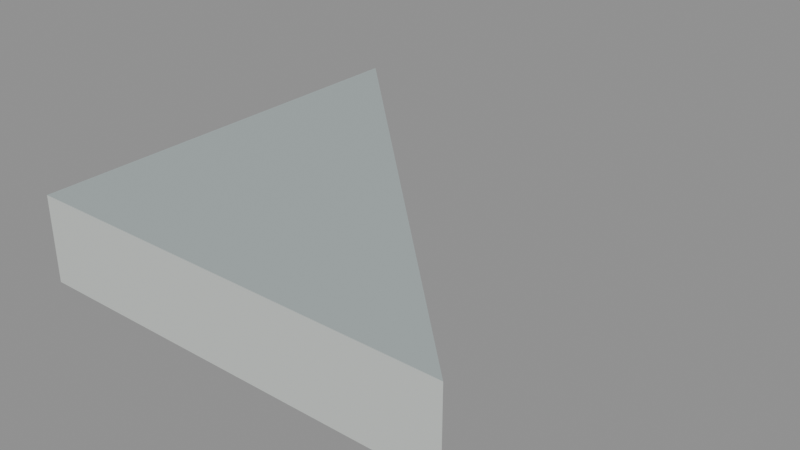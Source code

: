 # Source: floor_tri_0_4_6.blend  (saved by Blender 5.2.45; exported with 4.5.12 LTS)
import bpy
from mathutils import Matrix  # noqa: F401  (used for matrix-valued properties, if any)

bpy.ops.wm.read_factory_settings(use_empty=True)
scene = bpy.context.scene
scene.name = 'floor_tri_0_4_6'

# ---- materials (node trees are filled in below, after node groups)
mat_paint_surface = bpy.data.materials.new('Paint_Surface')
mat_paint_surface.diffuse_color = (0.48, 0.55, 0.55, 1.0)
mat_paint_fascia = bpy.data.materials.new('Paint_Fascia')
mat_paint_fascia.diffuse_color = (0.74, 0.78, 0.75, 1.0)
mat_paint_underside = bpy.data.materials.new('Paint_Underside')
mat_paint_underside.diffuse_color = (0.74, 0.78, 0.75, 1.0)

# ---- material node trees
mat_paint_surface.use_nodes = True; mat_paint_surface.node_tree.nodes.clear()
_N = mat_paint_surface.node_tree.nodes; _L = mat_paint_surface.node_tree.links
n0 = _N.new('ShaderNodeBsdfPrincipled'); n0.name = 'Principled BSDF'; n0.location = (-200, 100)
n0.inputs[0].default_value = (0.48, 0.55, 0.55, 1.0)
n0.inputs[1].default_value = 0.25
n0.inputs[2].default_value = 0.48
n0.inputs[10].default_value = 0.005
n1 = _N.new('ShaderNodeOutputMaterial'); n1.name = 'Material Output'; n1.location = (200, 100)
_L.new(n0.outputs[0], n1.inputs[0])
n1.is_active_output = True
mat_paint_fascia.use_nodes = True; mat_paint_fascia.node_tree.nodes.clear()
_N = mat_paint_fascia.node_tree.nodes; _L = mat_paint_fascia.node_tree.links
n0 = _N.new('ShaderNodeBsdfPrincipled'); n0.name = 'Principled BSDF'; n0.location = (-200, 100)
n0.inputs[0].default_value = (0.74, 0.78, 0.75, 1.0)
n0.inputs[1].default_value = 0.25
n0.inputs[2].default_value = 0.48
n0.inputs[10].default_value = 0.005
n1 = _N.new('ShaderNodeOutputMaterial'); n1.name = 'Material Output'; n1.location = (200, 100)
_L.new(n0.outputs[0], n1.inputs[0])
n1.is_active_output = True
mat_paint_underside.use_nodes = True; mat_paint_underside.node_tree.nodes.clear()
_N = mat_paint_underside.node_tree.nodes; _L = mat_paint_underside.node_tree.links
n0 = _N.new('ShaderNodeBsdfPrincipled'); n0.name = 'Principled BSDF'; n0.location = (-200, 100)
n0.inputs[0].default_value = (0.74, 0.78, 0.75, 1.0)
n0.inputs[1].default_value = 0.25
n0.inputs[2].default_value = 0.48
n0.inputs[10].default_value = 0.005
n1 = _N.new('ShaderNodeOutputMaterial'); n1.name = 'Material Output'; n1.location = (200, 100)
_L.new(n0.outputs[0], n1.inputs[0])
n1.is_active_output = True

# ---- meshes
me_floor_tri_0_4_6 = bpy.data.meshes.new('floor_tri_0_4_6')
me_floor_tri_0_4_6.from_pydata([(0.0, 0.0, -0.1), (0.5, -0.5, -0.1), (0.0, -0.5, -0.1), (0.0, 0.0, 0.0), (0.5, -0.5, 0.0), (0.0, -0.5, 0.0)], [], [(0, 1, 2), (5, 4, 3), (0, 3, 4, 1), (1, 4, 5, 2), (2, 5, 3, 0)])
me_floor_tri_0_4_6.polygons.foreach_set('material_index', [2, 0, 1, 1, 1])
_uv = me_floor_tri_0_4_6.uv_layers.new(name='UVMap')
_uv.uv.foreach_set('vector', [0.0, 0.0, 0.5, -0.5, 0.0, -0.5, 0.0, -0.5, 0.5, -0.5, 0.0, 0.0, 0.0, -0.1, 0.0, 0.0, -0.5, 0.0, -0.5, -0.1, 0.5, -0.1, 0.5, 0.0, 0.0, 0.0, 0.0, -0.1, -0.5, -0.1, -0.5, 0.0, 0.0, 0.0, 0.0, -0.1])
me_floor_tri_0_4_6.materials.append(mat_paint_surface)
me_floor_tri_0_4_6.materials.append(mat_paint_fascia)
me_floor_tri_0_4_6.materials.append(mat_paint_underside)
me_floor_tri_0_4_6.update()

# ---- objects
ob_floor_tri_0_4_6 = bpy.data.objects.new('floor_tri_0_4_6', me_floor_tri_0_4_6)

# ---- transforms, parenting, visibility, modifiers, constraints
ob_floor_tri_0_4_6.location = (0.0, 0.0, 0.0)

# ---- collection membership
scene.collection.objects.link(ob_floor_tri_0_4_6)

# ---- scene / render settings (as saved in the file)
scene.frame_start = 1; scene.frame_end = 250; scene.frame_set(1)
scene.render.engine = 'BLENDER_EEVEE_NEXT'
scene.render.image_settings.exr_codec = 'NONE'
scene.render.use_bake_clear = False
scene.render.bake_margin = 0
scene.render.bake_bias = 0.0
scene.render.bake_samples = 0
scene.render.simplify_subdivision_render = 0
scene.render.simplify_child_particles_render = 0.0
scene.render.compositor_device = 'GPU'
scene.eevee.use_volume_custom_range = False
scene.eevee.gtao_distance = 0.0
scene.eevee.use_fast_gi = False
scene.eevee.fast_gi_thickness_near = 0.1
scene.eevee.fast_gi_thickness_far = 0.0
scene.eevee.ray_tracing_options.screen_trace_thickness = 0.1
bpy.context.view_layer.update()

# ---- added for rendering (the .blend has no active camera and no usable light): camera, sun + grey world if the file has none
cam_auto = bpy.data.cameras.new('AutoCamera')
cam_auto.lens = 50.0
cam_auto.sensor_width = 36.0
cam_auto.clip_end = 1000.0
ob_auto_camera = bpy.data.objects.new('AutoCamera', cam_auto)
scene.collection.objects.link(ob_auto_camera)
ob_auto_camera.location = (0.910743, -1.04289, 0.478594)
ob_auto_camera.rotation_euler = (1.09748, -7.21219e-08, 0.694738)
scene.camera = ob_auto_camera
light_auto_sun = bpy.data.lights.new('AutoSun', 'SUN')
light_auto_sun.energy = 3.0
light_auto_sun.angle = 0.0523599
ob_auto_sun = bpy.data.objects.new('AutoSun', light_auto_sun)
scene.collection.objects.link(ob_auto_sun)
ob_auto_sun.rotation_euler = (0.872665, 0.174533, 0.523599)
if scene.world is None:
    world_auto = bpy.data.worlds.new('AutoWorld')
    world_auto.color = (0.3, 0.3, 0.3)
    scene.world = world_auto
bpy.context.view_layer.update()
